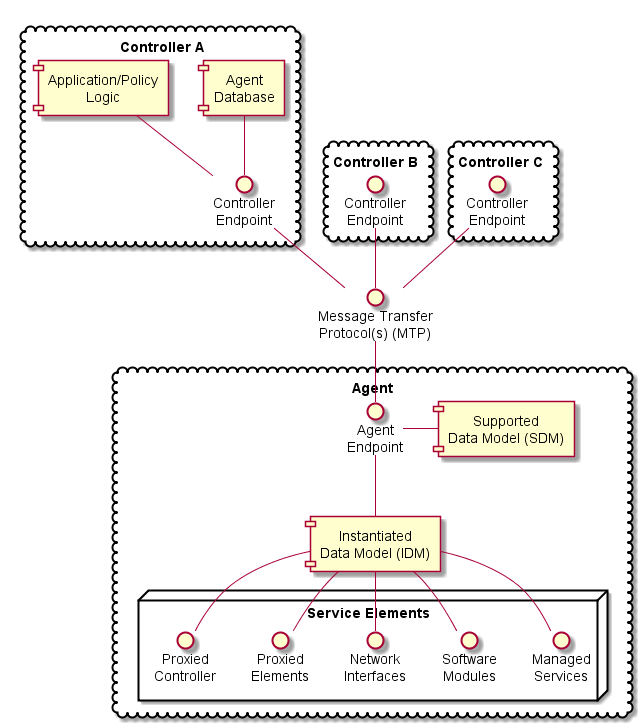

The diagram above was rendered by PlantUML. Its source (embedded in the PNG):
@startuml
cloud "Agent" {
() "Agent\nEndpoint" as A
[Instantiated\nData Model (IDM)] as IDM
[Supported\nData Model (SDM)] as SDM
node "Service Elements" {
() "Managed\nServices" as MS
() "Software\nModules" as SM
() "Network\nInterfaces" as NI
() "Proxied\nElements" as PE
() "Proxied\nController" as PC
}
}
cloud "Controller A" {
() "Controller\nEndpoint" as C1
[Agent\nDatabase] as AgentDB
[Application/Policy\nLogic] as App
}
cloud "Controller B" {
() "Controller\nEndpoint" as C2
}
cloud "Controller C" {
() "Controller\nEndpoint" as C3
}
() "Message Transfer\nProtocol(s) (MTP)" as M1
A--IDM
A-right-SDM
IDM--MS
IDM--SM
IDM--NI
IDM--PE
IDM--PC
C1-up-App
C1-up-AgentDB
A-up-M1
M1-up-C1
M1-up-C2
M1-up-C3

@enduml